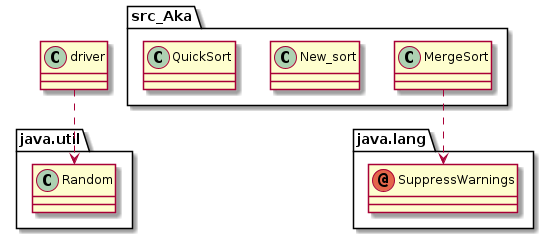

The diagram above was rendered by PlantUML. Its source (embedded in the PNG):
@startuml
annotation java.lang.SuppressWarnings
class driver
class java.util.Random
class src_Aka.MergeSort
class src_Aka.New_sort
class src_Aka.QuickSort
driver ..> java.util.Random
src_Aka.MergeSort ..> java.lang.SuppressWarnings
@enduml